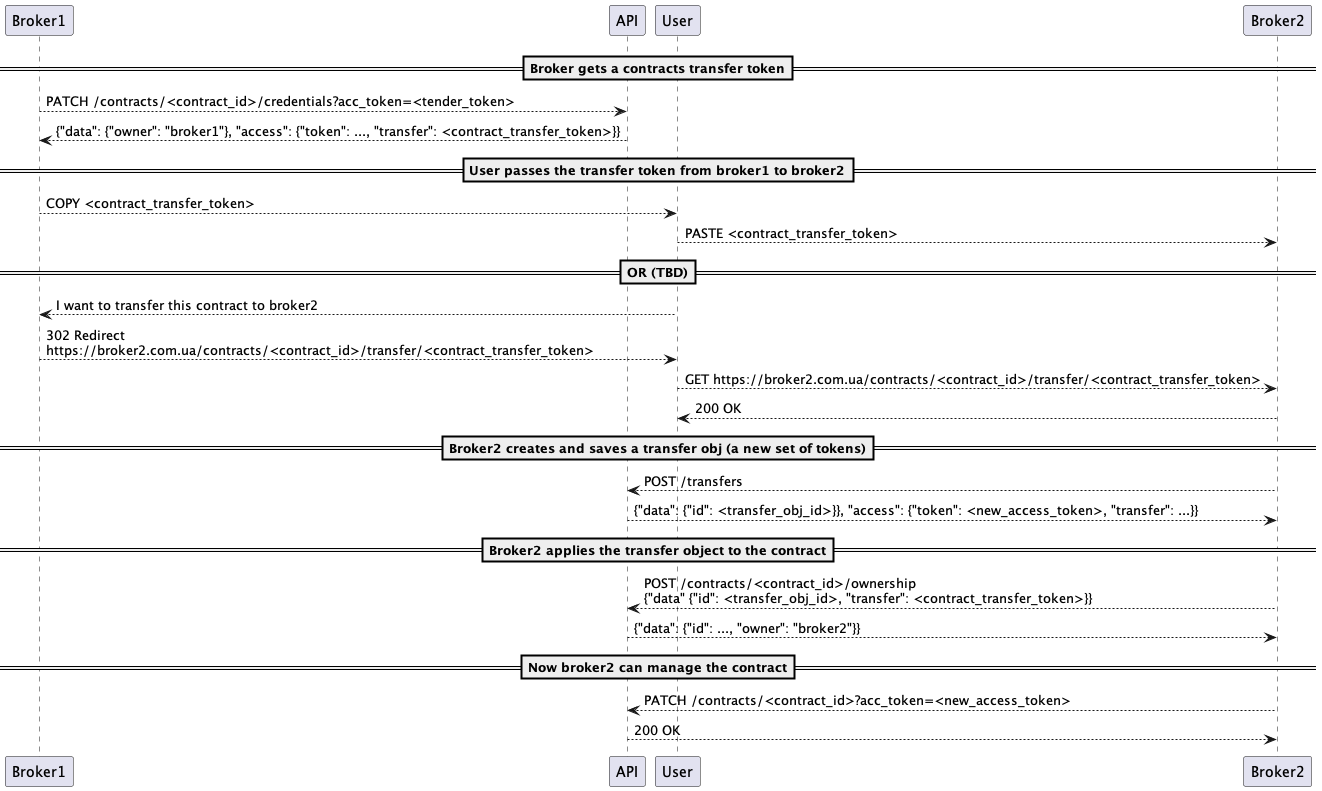

The diagram above was rendered by PlantUML. Its source (embedded in the PNG):
@startuml

==Broker gets a contracts transfer token==

Broker1 --> API: PATCH /contracts/<contract_id>/credentials?acc_token=<tender_token>
Broker1 <-- API: {"data": {"owner": "broker1"}, "access": {"token": ..., "transfer": <contract_transfer_token>}}

==User passes the transfer token from broker1 to broker2==

User <-- Broker1: COPY <contract_transfer_token>
User --> Broker2: PASTE <contract_transfer_token>

== OR (TBD)==
User --> Broker1: I want to transfer this contract to broker2
Broker1 --> User: 302 Redirect \nhttps://broker2.com.ua/contracts/<contract_id>/transfer/<contract_transfer_token>

User --> Broker2: GET https://broker2.com.ua/contracts/<contract_id>/transfer/<contract_transfer_token>
Broker2 --> User: 200 OK

==Broker2 creates and saves a transfer obj (a new set of tokens)==

Broker2 --> API: POST /transfers
Broker2 <-- API: {"data": {"id": <transfer_obj_id>}}, "access": {"token": <new_access_token>, "transfer": ...}}

==Broker2 applies the transfer object to the contract==

Broker2 --> API: POST /contracts/<contract_id>/ownership\n{"data" {"id": <transfer_obj_id>, "transfer": <contract_transfer_token>}}
Broker2 <-- API: {"data": {"id": ..., "owner": "broker2"}}

==Now broker2 can manage the contract==
Broker2 --> API: PATCH /contracts/<contract_id>?acc_token=<new_access_token>
Broker2 <-- API: 200 OK


@enduml